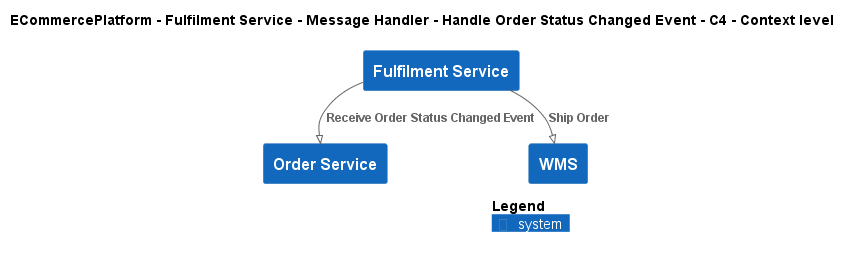

The diagram above was rendered by PlantUML. Its source (embedded in the PNG):
@startuml
!pragma layout smetana
!include ..\..\..\..\..\..\..\.c4s\C4_Context.puml

AddElementTag("c4interflow:lifecycle:new", $bgColor=green, $fontColor=#ffffff, $borderColor=green, $shadowing="False")
AddElementTag("c4interflow:lifecycle:changed", $bgColor=orange, $fontColor=#ffffff, $borderColor=orange, $shadowing="False")
AddElementTag("c4interflow:lifecycle:removed", $bgColor=red, $fontColor=#ffffff, $borderColor=red, $shadowing="False")

AddRelTag("c4interflow:lifecycle:new", $textColor=green, $lineColor=green)
AddRelTag("c4interflow:lifecycle:changed", $textColor=orange, $lineColor=orange)
AddRelTag("c4interflow:lifecycle:removed", $textColor=red, $lineColor=red)

SHOW_PERSON_PORTRAIT()
LAYOUT_TOP_DOWN()

skinparam linetype polyline

title ECommercePlatform - Fulfilment Service - Message Handler - Handle Order Status Changed Event - C4 - Context level

System(ECommercePlatform.SoftwareSystems.FulfilmentService, "Fulfilment Service", "")
System(ECommercePlatform.SoftwareSystems.OrderService, "Order Service", "")
System(ECommercePlatform.SoftwareSystems.WMS, "WMS", "")

Rel(ECommercePlatform.SoftwareSystems.FulfilmentService, ECommercePlatform.SoftwareSystems.OrderService, "Receive Order Status Changed Event")
Rel(ECommercePlatform.SoftwareSystems.FulfilmentService, ECommercePlatform.SoftwareSystems.WMS, "Ship Order")


SHOW_LEGEND()
@enduml